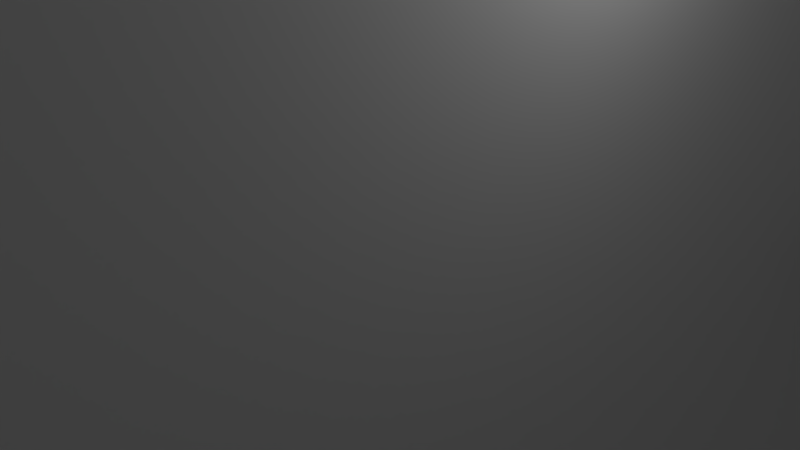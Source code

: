 # Source: belt_adaptera.blend  (saved by Blender 2.79.0; exported with 4.5.12 LTS)
import bpy
from mathutils import Matrix  # noqa: F401  (used for matrix-valued properties, if any)

bpy.ops.wm.read_factory_settings(use_empty=True)
scene = bpy.context.scene
scene.name = 'Scene'

# ---- collections
col_collection_1 = bpy.data.collections.new('Collection 1'); scene.collection.children.link(col_collection_1)

# ---- materials (node trees are filled in below, after node groups)
mat_material = bpy.data.materials.new('Material')
mat_material.alpha_threshold = 0.0
mat_material.use_transparent_shadow = False
mat_material.roughness = 0.5
mat_material.line_color = (0.0, 0.0, 0.0, 1.0)

# ---- material node trees

# ---- world
world_world = bpy.data.worlds.new('World'); scene.world = world_world
world_world.color = (0.05088, 0.05088, 0.05088)
world_world.use_sun_shadow = False
world_world.sun_shadow_jitter_overblur = 0.0
world_world.cycles.sampling_method = 'MANUAL'

# ---- cameras
cam_camera = bpy.data.cameras.new('Camera')
cam_camera.clip_end = 100.0
cam_camera.lens = 35.0
cam_camera.sensor_width = 32.0
cam_camera.sensor_height = 18.0
cam_camera.ortho_scale = 7.314
cam_camera.dof.focus_distance = 0.0
cam_camera.dof.aperture_fstop = 128.0

# ---- lights
light_lamp = bpy.data.lights.new('Lamp', 'POINT')
light_lamp.transmission_factor = 0.0
light_lamp.cutoff_distance = 30.0
light_lamp.energy = 100.0
light_lamp.shadow_buffer_clip_start = 1.001
light_lamp.shadow_soft_size = 0.1
light_lamp.shadow_maximum_resolution = 0.006
light_lamp.use_absolute_resolution = True

# ---- meshes
me_cylinder_011 = bpy.data.meshes.new('Cylinder.011')
me_cylinder_011.from_pydata([(0.0, 2.0, -10.0), (0.0, 2.0, 10.0), (0.2322, 1.986, -10.0), (0.2322, 1.986, 10.0), (0.4612, 1.946, -10.0), (0.4612, 1.946, 10.0), (0.684, 1.879, -10.0), (0.684, 1.879, 10.0), (0.8976, 1.787, -10.0), (0.8976, 1.787, 10.0), (1.099, 1.671, -10.0), (1.099, 1.671, 10.0), (1.286, 1.532, -10.0), (1.286, 1.532, 10.0), (1.455, 1.372, -10.0), (1.455, 1.372, 10.0), (1.604, 1.194, -10.0), (1.604, 1.194, 10.0), (1.732, 1.0, -10.0), (1.732, 1.0, 10.0), (1.836, 0.7922, -10.0), (1.836, 0.7922, 10.0), (1.916, 0.5736, -10.0), (1.916, 0.5736, 10.0), (1.97, 0.3473, -10.0), (1.97, 0.3473, 10.0), (1.997, 0.1163, -10.0), (1.997, 0.1163, 10.0), (1.997, -0.1163, -10.0), (1.997, -0.1163, 10.0), (1.97, -0.3473, -10.0), (1.97, -0.3473, 10.0), (1.916, -0.5736, -10.0), (1.916, -0.5736, 10.0), (1.836, -0.7922, -10.0), (1.836, -0.7922, 10.0), (1.732, -1.0, -10.0), (1.732, -1.0, 10.0), (1.604, -1.194, -10.0), (1.604, -1.194, 10.0), (1.455, -1.372, -10.0), (1.455, -1.372, 10.0), (1.286, -1.532, -10.0), (1.286, -1.532, 10.0), (1.099, -1.671, -10.0), (1.099, -1.671, 10.0), (0.8976, -1.787, -10.0), (0.8976, -1.787, 10.0), (0.684, -1.879, -10.0), (0.684, -1.879, 10.0), (0.4612, -1.946, -10.0), (0.4612, -1.946, 10.0), (0.2322, -1.986, -10.0), (0.2322, -1.986, 10.0), (1.733e-06, -2.0, -10.0), (1.733e-06, -2.0, 10.0), (-0.2322, -1.986, -10.0), (-0.2322, -1.986, 10.0), (-0.4612, -1.946, -10.0), (-0.4612, -1.946, 10.0), (-0.684, -1.879, -10.0), (-0.684, -1.879, 10.0), (-0.8976, -1.787, -10.0), (-0.8976, -1.787, 10.0), (-1.099, -1.671, -10.0), (-1.099, -1.671, 10.0), (-1.286, -1.532, -10.0), (-1.286, -1.532, 10.0), (-1.455, -1.372, -10.0), (-1.455, -1.372, 10.0), (-1.604, -1.194, -10.0), (-1.604, -1.194, 10.0), (-1.732, -1.0, -10.0), (-1.732, -1.0, 10.0), (-1.836, -0.7922, -10.0), (-1.836, -0.7922, 10.0), (-1.916, -0.5736, -10.0), (-1.916, -0.5736, 10.0), (-1.97, -0.3473, -10.0), (-1.97, -0.3473, 10.0), (-1.997, -0.1163, -10.0), (-1.997, -0.1163, 10.0), (-1.997, 0.1163, -10.0), (-1.997, 0.1163, 10.0), (-1.97, 0.3473, -10.0), (-1.97, 0.3473, 10.0), (-1.916, 0.5736, -10.0), (-1.916, 0.5736, 10.0), (-1.836, 0.7922, -10.0), (-1.836, 0.7922, 10.0), (-1.732, 1.0, -10.0), (-1.732, 1.0, 10.0), (-1.604, 1.194, -10.0), (-1.604, 1.194, 10.0), (-1.455, 1.372, -10.0), (-1.455, 1.372, 10.0), (-1.286, 1.532, -10.0), (-1.286, 1.532, 10.0), (-1.099, 1.671, -10.0), (-1.099, 1.671, 10.0), (-0.8976, 1.787, -10.0), (-0.8976, 1.787, 10.0), (-0.684, 1.879, -10.0), (-0.684, 1.879, 10.0), (-0.4612, 1.946, -10.0), (-0.4612, 1.946, 10.0), (-0.2322, 1.986, -10.0), (-0.2322, 1.986, 10.0)], [], [(0, 1, 3, 2), (2, 3, 5, 4), (4, 5, 7, 6), (6, 7, 9, 8), (8, 9, 11, 10), (10, 11, 13, 12), (12, 13, 15, 14), (14, 15, 17, 16), (16, 17, 19, 18), (18, 19, 21, 20), (20, 21, 23, 22), (22, 23, 25, 24), (24, 25, 27, 26), (26, 27, 29, 28), (28, 29, 31, 30), (30, 31, 33, 32), (32, 33, 35, 34), (34, 35, 37, 36), (36, 37, 39, 38), (38, 39, 41, 40), (40, 41, 43, 42), (42, 43, 45, 44), (44, 45, 47, 46), (46, 47, 49, 48), (48, 49, 51, 50), (50, 51, 53, 52), (52, 53, 55, 54), (54, 55, 57, 56), (56, 57, 59, 58), (58, 59, 61, 60), (60, 61, 63, 62), (62, 63, 65, 64), (64, 65, 67, 66), (66, 67, 69, 68), (68, 69, 71, 70), (70, 71, 73, 72), (72, 73, 75, 74), (74, 75, 77, 76), (76, 77, 79, 78), (78, 79, 81, 80), (80, 81, 83, 82), (82, 83, 85, 84), (84, 85, 87, 86), (86, 87, 89, 88), (88, 89, 91, 90), (90, 91, 93, 92), (92, 93, 95, 94), (94, 95, 97, 96), (96, 97, 99, 98), (98, 99, 101, 100), (100, 101, 103, 102), (102, 103, 105, 104), (3, 1, 107, 105, 103, 101, 99, 97, 95, 93, 91, 89, 87, 85, 83, 81, 79, 77, 75, 73, 71, 69, 67, 65, 63, 61, 59, 57, 55, 53, 51, 49, 47, 45, 43, 41, 39, 37, 35, 33, 31, 29, 27, 25, 23, 21, 19, 17, 15, 13, 11, 9, 7, 5), (104, 105, 107, 106), (106, 107, 1, 0), (0, 2, 4, 6, 8, 10, 12, 14, 16, 18, 20, 22, 24, 26, 28, 30, 32, 34, 36, 38, 40, 42, 44, 46, 48, 50, 52, 54, 56, 58, 60, 62, 64, 66, 68, 70, 72, 74, 76, 78, 80, 82, 84, 86, 88, 90, 92, 94, 96, 98, 100, 102, 104, 106)])
me_cylinder_011.use_remesh_preserve_volume = False
me_cylinder_011.use_remesh_preserve_attributes = False
me_cylinder_011.use_mirror_vertex_groups = False
me_cylinder_011.update()
me_cylinder_010 = bpy.data.meshes.new('Cylinder.010')
me_cylinder_010.from_pydata([(0.0, 2.0, -10.0), (0.0, 2.0, 10.0), (0.2322, 1.986, -10.0), (0.2322, 1.986, 10.0), (0.4612, 1.946, -10.0), (0.4612, 1.946, 10.0), (0.684, 1.879, -10.0), (0.684, 1.879, 10.0), (0.8976, 1.787, -10.0), (0.8976, 1.787, 10.0), (1.099, 1.671, -10.0), (1.099, 1.671, 10.0), (1.286, 1.532, -10.0), (1.286, 1.532, 10.0), (1.455, 1.372, -10.0), (1.455, 1.372, 10.0), (1.604, 1.194, -10.0), (1.604, 1.194, 10.0), (1.732, 1.0, -10.0), (1.732, 1.0, 10.0), (1.836, 0.7922, -10.0), (1.836, 0.7922, 10.0), (1.916, 0.5736, -10.0), (1.916, 0.5736, 10.0), (1.97, 0.3473, -10.0), (1.97, 0.3473, 10.0), (1.997, 0.1163, -10.0), (1.997, 0.1163, 10.0), (1.997, -0.1163, -10.0), (1.997, -0.1163, 10.0), (1.97, -0.3473, -10.0), (1.97, -0.3473, 10.0), (1.916, -0.5736, -10.0), (1.916, -0.5736, 10.0), (1.836, -0.7922, -10.0), (1.836, -0.7922, 10.0), (1.732, -1.0, -10.0), (1.732, -1.0, 10.0), (1.604, -1.194, -10.0), (1.604, -1.194, 10.0), (1.455, -1.372, -10.0), (1.455, -1.372, 10.0), (1.286, -1.532, -10.0), (1.286, -1.532, 10.0), (1.099, -1.671, -10.0), (1.099, -1.671, 10.0), (0.8976, -1.787, -10.0), (0.8976, -1.787, 10.0), (0.684, -1.879, -10.0), (0.684, -1.879, 10.0), (0.4612, -1.946, -10.0), (0.4612, -1.946, 10.0), (0.2322, -1.986, -10.0), (0.2322, -1.986, 10.0), (1.733e-06, -2.0, -10.0), (1.733e-06, -2.0, 10.0), (-0.2322, -1.986, -10.0), (-0.2322, -1.986, 10.0), (-0.4612, -1.946, -10.0), (-0.4612, -1.946, 10.0), (-0.684, -1.879, -10.0), (-0.684, -1.879, 10.0), (-0.8976, -1.787, -10.0), (-0.8976, -1.787, 10.0), (-1.099, -1.671, -10.0), (-1.099, -1.671, 10.0), (-1.286, -1.532, -10.0), (-1.286, -1.532, 10.0), (-1.455, -1.372, -10.0), (-1.455, -1.372, 10.0), (-1.604, -1.194, -10.0), (-1.604, -1.194, 10.0), (-1.732, -1.0, -10.0), (-1.732, -1.0, 10.0), (-1.836, -0.7922, -10.0), (-1.836, -0.7922, 10.0), (-1.916, -0.5736, -10.0), (-1.916, -0.5736, 10.0), (-1.97, -0.3473, -10.0), (-1.97, -0.3473, 10.0), (-1.997, -0.1163, -10.0), (-1.997, -0.1163, 10.0), (-1.997, 0.1163, -10.0), (-1.997, 0.1163, 10.0), (-1.97, 0.3473, -10.0), (-1.97, 0.3473, 10.0), (-1.916, 0.5736, -10.0), (-1.916, 0.5736, 10.0), (-1.836, 0.7922, -10.0), (-1.836, 0.7922, 10.0), (-1.732, 1.0, -10.0), (-1.732, 1.0, 10.0), (-1.604, 1.194, -10.0), (-1.604, 1.194, 10.0), (-1.455, 1.372, -10.0), (-1.455, 1.372, 10.0), (-1.286, 1.532, -10.0), (-1.286, 1.532, 10.0), (-1.099, 1.671, -10.0), (-1.099, 1.671, 10.0), (-0.8976, 1.787, -10.0), (-0.8976, 1.787, 10.0), (-0.684, 1.879, -10.0), (-0.684, 1.879, 10.0), (-0.4612, 1.946, -10.0), (-0.4612, 1.946, 10.0), (-0.2322, 1.986, -10.0), (-0.2322, 1.986, 10.0)], [], [(0, 1, 3, 2), (2, 3, 5, 4), (4, 5, 7, 6), (6, 7, 9, 8), (8, 9, 11, 10), (10, 11, 13, 12), (12, 13, 15, 14), (14, 15, 17, 16), (16, 17, 19, 18), (18, 19, 21, 20), (20, 21, 23, 22), (22, 23, 25, 24), (24, 25, 27, 26), (26, 27, 29, 28), (28, 29, 31, 30), (30, 31, 33, 32), (32, 33, 35, 34), (34, 35, 37, 36), (36, 37, 39, 38), (38, 39, 41, 40), (40, 41, 43, 42), (42, 43, 45, 44), (44, 45, 47, 46), (46, 47, 49, 48), (48, 49, 51, 50), (50, 51, 53, 52), (52, 53, 55, 54), (54, 55, 57, 56), (56, 57, 59, 58), (58, 59, 61, 60), (60, 61, 63, 62), (62, 63, 65, 64), (64, 65, 67, 66), (66, 67, 69, 68), (68, 69, 71, 70), (70, 71, 73, 72), (72, 73, 75, 74), (74, 75, 77, 76), (76, 77, 79, 78), (78, 79, 81, 80), (80, 81, 83, 82), (82, 83, 85, 84), (84, 85, 87, 86), (86, 87, 89, 88), (88, 89, 91, 90), (90, 91, 93, 92), (92, 93, 95, 94), (94, 95, 97, 96), (96, 97, 99, 98), (98, 99, 101, 100), (100, 101, 103, 102), (102, 103, 105, 104), (3, 1, 107, 105, 103, 101, 99, 97, 95, 93, 91, 89, 87, 85, 83, 81, 79, 77, 75, 73, 71, 69, 67, 65, 63, 61, 59, 57, 55, 53, 51, 49, 47, 45, 43, 41, 39, 37, 35, 33, 31, 29, 27, 25, 23, 21, 19, 17, 15, 13, 11, 9, 7, 5), (104, 105, 107, 106), (106, 107, 1, 0), (0, 2, 4, 6, 8, 10, 12, 14, 16, 18, 20, 22, 24, 26, 28, 30, 32, 34, 36, 38, 40, 42, 44, 46, 48, 50, 52, 54, 56, 58, 60, 62, 64, 66, 68, 70, 72, 74, 76, 78, 80, 82, 84, 86, 88, 90, 92, 94, 96, 98, 100, 102, 104, 106)])
me_cylinder_010.use_remesh_preserve_volume = False
me_cylinder_010.use_remesh_preserve_attributes = False
me_cylinder_010.use_mirror_vertex_groups = False
me_cylinder_010.update()
me_cylinder_004 = bpy.data.meshes.new('Cylinder.004')
me_cylinder_004.from_pydata([(0.0, 2.0, -10.0), (0.0, 2.0, 10.0), (0.2322, 1.986, -10.0), (0.2322, 1.986, 10.0), (0.4612, 1.946, -10.0), (0.4612, 1.946, 10.0), (0.684, 1.879, -10.0), (0.684, 1.879, 10.0), (0.8976, 1.787, -10.0), (0.8976, 1.787, 10.0), (1.099, 1.671, -10.0), (1.099, 1.671, 10.0), (1.286, 1.532, -10.0), (1.286, 1.532, 10.0), (1.455, 1.372, -10.0), (1.455, 1.372, 10.0), (1.604, 1.194, -10.0), (1.604, 1.194, 10.0), (1.732, 1.0, -10.0), (1.732, 1.0, 10.0), (1.836, 0.7922, -10.0), (1.836, 0.7922, 10.0), (1.916, 0.5736, -10.0), (1.916, 0.5736, 10.0), (1.97, 0.3473, -10.0), (1.97, 0.3473, 10.0), (1.997, 0.1163, -10.0), (1.997, 0.1163, 10.0), (1.997, -0.1163, -10.0), (1.997, -0.1163, 10.0), (1.97, -0.3473, -10.0), (1.97, -0.3473, 10.0), (1.916, -0.5736, -10.0), (1.916, -0.5736, 10.0), (1.836, -0.7922, -10.0), (1.836, -0.7922, 10.0), (1.732, -1.0, -10.0), (1.732, -1.0, 10.0), (1.604, -1.194, -10.0), (1.604, -1.194, 10.0), (1.455, -1.372, -10.0), (1.455, -1.372, 10.0), (1.286, -1.532, -10.0), (1.286, -1.532, 10.0), (1.099, -1.671, -10.0), (1.099, -1.671, 10.0), (0.8976, -1.787, -10.0), (0.8976, -1.787, 10.0), (0.684, -1.879, -10.0), (0.684, -1.879, 10.0), (0.4612, -1.946, -10.0), (0.4612, -1.946, 10.0), (0.2322, -1.986, -10.0), (0.2322, -1.986, 10.0), (1.733e-06, -2.0, -10.0), (1.733e-06, -2.0, 10.0), (-0.2322, -1.986, -10.0), (-0.2322, -1.986, 10.0), (-0.4612, -1.946, -10.0), (-0.4612, -1.946, 10.0), (-0.684, -1.879, -10.0), (-0.684, -1.879, 10.0), (-0.8976, -1.787, -10.0), (-0.8976, -1.787, 10.0), (-1.099, -1.671, -10.0), (-1.099, -1.671, 10.0), (-1.286, -1.532, -10.0), (-1.286, -1.532, 10.0), (-1.455, -1.372, -10.0), (-1.455, -1.372, 10.0), (-1.604, -1.194, -10.0), (-1.604, -1.194, 10.0), (-1.732, -1.0, -10.0), (-1.732, -1.0, 10.0), (-1.836, -0.7922, -10.0), (-1.836, -0.7922, 10.0), (-1.916, -0.5736, -10.0), (-1.916, -0.5736, 10.0), (-1.97, -0.3473, -10.0), (-1.97, -0.3473, 10.0), (-1.997, -0.1163, -10.0), (-1.997, -0.1163, 10.0), (-1.997, 0.1163, -10.0), (-1.997, 0.1163, 10.0), (-1.97, 0.3473, -10.0), (-1.97, 0.3473, 10.0), (-1.916, 0.5736, -10.0), (-1.916, 0.5736, 10.0), (-1.836, 0.7922, -10.0), (-1.836, 0.7922, 10.0), (-1.732, 1.0, -10.0), (-1.732, 1.0, 10.0), (-1.604, 1.194, -10.0), (-1.604, 1.194, 10.0), (-1.455, 1.372, -10.0), (-1.455, 1.372, 10.0), (-1.286, 1.532, -10.0), (-1.286, 1.532, 10.0), (-1.099, 1.671, -10.0), (-1.099, 1.671, 10.0), (-0.8976, 1.787, -10.0), (-0.8976, 1.787, 10.0), (-0.684, 1.879, -10.0), (-0.684, 1.879, 10.0), (-0.4612, 1.946, -10.0), (-0.4612, 1.946, 10.0), (-0.2322, 1.986, -10.0), (-0.2322, 1.986, 10.0)], [], [(0, 1, 3, 2), (2, 3, 5, 4), (4, 5, 7, 6), (6, 7, 9, 8), (8, 9, 11, 10), (10, 11, 13, 12), (12, 13, 15, 14), (14, 15, 17, 16), (16, 17, 19, 18), (18, 19, 21, 20), (20, 21, 23, 22), (22, 23, 25, 24), (24, 25, 27, 26), (26, 27, 29, 28), (28, 29, 31, 30), (30, 31, 33, 32), (32, 33, 35, 34), (34, 35, 37, 36), (36, 37, 39, 38), (38, 39, 41, 40), (40, 41, 43, 42), (42, 43, 45, 44), (44, 45, 47, 46), (46, 47, 49, 48), (48, 49, 51, 50), (50, 51, 53, 52), (52, 53, 55, 54), (54, 55, 57, 56), (56, 57, 59, 58), (58, 59, 61, 60), (60, 61, 63, 62), (62, 63, 65, 64), (64, 65, 67, 66), (66, 67, 69, 68), (68, 69, 71, 70), (70, 71, 73, 72), (72, 73, 75, 74), (74, 75, 77, 76), (76, 77, 79, 78), (78, 79, 81, 80), (80, 81, 83, 82), (82, 83, 85, 84), (84, 85, 87, 86), (86, 87, 89, 88), (88, 89, 91, 90), (90, 91, 93, 92), (92, 93, 95, 94), (94, 95, 97, 96), (96, 97, 99, 98), (98, 99, 101, 100), (100, 101, 103, 102), (102, 103, 105, 104), (3, 1, 107, 105, 103, 101, 99, 97, 95, 93, 91, 89, 87, 85, 83, 81, 79, 77, 75, 73, 71, 69, 67, 65, 63, 61, 59, 57, 55, 53, 51, 49, 47, 45, 43, 41, 39, 37, 35, 33, 31, 29, 27, 25, 23, 21, 19, 17, 15, 13, 11, 9, 7, 5), (104, 105, 107, 106), (106, 107, 1, 0), (0, 2, 4, 6, 8, 10, 12, 14, 16, 18, 20, 22, 24, 26, 28, 30, 32, 34, 36, 38, 40, 42, 44, 46, 48, 50, 52, 54, 56, 58, 60, 62, 64, 66, 68, 70, 72, 74, 76, 78, 80, 82, 84, 86, 88, 90, 92, 94, 96, 98, 100, 102, 104, 106)])
me_cylinder_004.use_remesh_preserve_volume = False
me_cylinder_004.use_remesh_preserve_attributes = False
me_cylinder_004.use_mirror_vertex_groups = False
me_cylinder_004.update()
me_cylinder_003 = bpy.data.meshes.new('Cylinder.003')
me_cylinder_003.from_pydata([(0.0, 2.0, -10.0), (0.0, 2.0, 10.0), (0.2322, 1.986, -10.0), (0.2322, 1.986, 10.0), (0.4612, 1.946, -10.0), (0.4612, 1.946, 10.0), (0.684, 1.879, -10.0), (0.684, 1.879, 10.0), (0.8976, 1.787, -10.0), (0.8976, 1.787, 10.0), (1.099, 1.671, -10.0), (1.099, 1.671, 10.0), (1.286, 1.532, -10.0), (1.286, 1.532, 10.0), (1.455, 1.372, -10.0), (1.455, 1.372, 10.0), (1.604, 1.194, -10.0), (1.604, 1.194, 10.0), (1.732, 1.0, -10.0), (1.732, 1.0, 10.0), (1.836, 0.7922, -10.0), (1.836, 0.7922, 10.0), (1.916, 0.5736, -10.0), (1.916, 0.5736, 10.0), (1.97, 0.3473, -10.0), (1.97, 0.3473, 10.0), (1.997, 0.1163, -10.0), (1.997, 0.1163, 10.0), (1.997, -0.1163, -10.0), (1.997, -0.1163, 10.0), (1.97, -0.3473, -10.0), (1.97, -0.3473, 10.0), (1.916, -0.5736, -10.0), (1.916, -0.5736, 10.0), (1.836, -0.7922, -10.0), (1.836, -0.7922, 10.0), (1.732, -1.0, -10.0), (1.732, -1.0, 10.0), (1.604, -1.194, -10.0), (1.604, -1.194, 10.0), (1.455, -1.372, -10.0), (1.455, -1.372, 10.0), (1.286, -1.532, -10.0), (1.286, -1.532, 10.0), (1.099, -1.671, -10.0), (1.099, -1.671, 10.0), (0.8976, -1.787, -10.0), (0.8976, -1.787, 10.0), (0.684, -1.879, -10.0), (0.684, -1.879, 10.0), (0.4612, -1.946, -10.0), (0.4612, -1.946, 10.0), (0.2322, -1.986, -10.0), (0.2322, -1.986, 10.0), (1.733e-06, -2.0, -10.0), (1.733e-06, -2.0, 10.0), (-0.2322, -1.986, -10.0), (-0.2322, -1.986, 10.0), (-0.4612, -1.946, -10.0), (-0.4612, -1.946, 10.0), (-0.684, -1.879, -10.0), (-0.684, -1.879, 10.0), (-0.8976, -1.787, -10.0), (-0.8976, -1.787, 10.0), (-1.099, -1.671, -10.0), (-1.099, -1.671, 10.0), (-1.286, -1.532, -10.0), (-1.286, -1.532, 10.0), (-1.455, -1.372, -10.0), (-1.455, -1.372, 10.0), (-1.604, -1.194, -10.0), (-1.604, -1.194, 10.0), (-1.732, -1.0, -10.0), (-1.732, -1.0, 10.0), (-1.836, -0.7922, -10.0), (-1.836, -0.7922, 10.0), (-1.916, -0.5736, -10.0), (-1.916, -0.5736, 10.0), (-1.97, -0.3473, -10.0), (-1.97, -0.3473, 10.0), (-1.997, -0.1163, -10.0), (-1.997, -0.1163, 10.0), (-1.997, 0.1163, -10.0), (-1.997, 0.1163, 10.0), (-1.97, 0.3473, -10.0), (-1.97, 0.3473, 10.0), (-1.916, 0.5736, -10.0), (-1.916, 0.5736, 10.0), (-1.836, 0.7922, -10.0), (-1.836, 0.7922, 10.0), (-1.732, 1.0, -10.0), (-1.732, 1.0, 10.0), (-1.604, 1.194, -10.0), (-1.604, 1.194, 10.0), (-1.455, 1.372, -10.0), (-1.455, 1.372, 10.0), (-1.286, 1.532, -10.0), (-1.286, 1.532, 10.0), (-1.099, 1.671, -10.0), (-1.099, 1.671, 10.0), (-0.8976, 1.787, -10.0), (-0.8976, 1.787, 10.0), (-0.684, 1.879, -10.0), (-0.684, 1.879, 10.0), (-0.4612, 1.946, -10.0), (-0.4612, 1.946, 10.0), (-0.2322, 1.986, -10.0), (-0.2322, 1.986, 10.0)], [], [(0, 1, 3, 2), (2, 3, 5, 4), (4, 5, 7, 6), (6, 7, 9, 8), (8, 9, 11, 10), (10, 11, 13, 12), (12, 13, 15, 14), (14, 15, 17, 16), (16, 17, 19, 18), (18, 19, 21, 20), (20, 21, 23, 22), (22, 23, 25, 24), (24, 25, 27, 26), (26, 27, 29, 28), (28, 29, 31, 30), (30, 31, 33, 32), (32, 33, 35, 34), (34, 35, 37, 36), (36, 37, 39, 38), (38, 39, 41, 40), (40, 41, 43, 42), (42, 43, 45, 44), (44, 45, 47, 46), (46, 47, 49, 48), (48, 49, 51, 50), (50, 51, 53, 52), (52, 53, 55, 54), (54, 55, 57, 56), (56, 57, 59, 58), (58, 59, 61, 60), (60, 61, 63, 62), (62, 63, 65, 64), (64, 65, 67, 66), (66, 67, 69, 68), (68, 69, 71, 70), (70, 71, 73, 72), (72, 73, 75, 74), (74, 75, 77, 76), (76, 77, 79, 78), (78, 79, 81, 80), (80, 81, 83, 82), (82, 83, 85, 84), (84, 85, 87, 86), (86, 87, 89, 88), (88, 89, 91, 90), (90, 91, 93, 92), (92, 93, 95, 94), (94, 95, 97, 96), (96, 97, 99, 98), (98, 99, 101, 100), (100, 101, 103, 102), (102, 103, 105, 104), (3, 1, 107, 105, 103, 101, 99, 97, 95, 93, 91, 89, 87, 85, 83, 81, 79, 77, 75, 73, 71, 69, 67, 65, 63, 61, 59, 57, 55, 53, 51, 49, 47, 45, 43, 41, 39, 37, 35, 33, 31, 29, 27, 25, 23, 21, 19, 17, 15, 13, 11, 9, 7, 5), (104, 105, 107, 106), (106, 107, 1, 0), (0, 2, 4, 6, 8, 10, 12, 14, 16, 18, 20, 22, 24, 26, 28, 30, 32, 34, 36, 38, 40, 42, 44, 46, 48, 50, 52, 54, 56, 58, 60, 62, 64, 66, 68, 70, 72, 74, 76, 78, 80, 82, 84, 86, 88, 90, 92, 94, 96, 98, 100, 102, 104, 106)])
me_cylinder_003.use_remesh_preserve_volume = False
me_cylinder_003.use_remesh_preserve_attributes = False
me_cylinder_003.use_mirror_vertex_groups = False
me_cylinder_003.update()
me_cylinder_002 = bpy.data.meshes.new('Cylinder.002')
me_cylinder_002.from_pydata([(0.0, 2.0, -10.0), (0.0, 2.0, 10.0), (0.2322, 1.986, -10.0), (0.2322, 1.986, 10.0), (0.4612, 1.946, -10.0), (0.4612, 1.946, 10.0), (0.684, 1.879, -10.0), (0.684, 1.879, 10.0), (0.8976, 1.787, -10.0), (0.8976, 1.787, 10.0), (1.099, 1.671, -10.0), (1.099, 1.671, 10.0), (1.286, 1.532, -10.0), (1.286, 1.532, 10.0), (1.455, 1.372, -10.0), (1.455, 1.372, 10.0), (1.604, 1.194, -10.0), (1.604, 1.194, 10.0), (1.732, 1.0, -10.0), (1.732, 1.0, 10.0), (1.836, 0.7922, -10.0), (1.836, 0.7922, 10.0), (1.916, 0.5736, -10.0), (1.916, 0.5736, 10.0), (1.97, 0.3473, -10.0), (1.97, 0.3473, 10.0), (1.997, 0.1163, -10.0), (1.997, 0.1163, 10.0), (1.997, -0.1163, -10.0), (1.997, -0.1163, 10.0), (1.97, -0.3473, -10.0), (1.97, -0.3473, 10.0), (1.916, -0.5736, -10.0), (1.916, -0.5736, 10.0), (1.836, -0.7922, -10.0), (1.836, -0.7922, 10.0), (1.732, -1.0, -10.0), (1.732, -1.0, 10.0), (1.604, -1.194, -10.0), (1.604, -1.194, 10.0), (1.455, -1.372, -10.0), (1.455, -1.372, 10.0), (1.286, -1.532, -10.0), (1.286, -1.532, 10.0), (1.099, -1.671, -10.0), (1.099, -1.671, 10.0), (0.8976, -1.787, -10.0), (0.8976, -1.787, 10.0), (0.684, -1.879, -10.0), (0.684, -1.879, 10.0), (0.4612, -1.946, -10.0), (0.4612, -1.946, 10.0), (0.2322, -1.986, -10.0), (0.2322, -1.986, 10.0), (1.733e-06, -2.0, -10.0), (1.733e-06, -2.0, 10.0), (-0.2322, -1.986, -10.0), (-0.2322, -1.986, 10.0), (-0.4612, -1.946, -10.0), (-0.4612, -1.946, 10.0), (-0.684, -1.879, -10.0), (-0.684, -1.879, 10.0), (-0.8976, -1.787, -10.0), (-0.8976, -1.787, 10.0), (-1.099, -1.671, -10.0), (-1.099, -1.671, 10.0), (-1.286, -1.532, -10.0), (-1.286, -1.532, 10.0), (-1.455, -1.372, -10.0), (-1.455, -1.372, 10.0), (-1.604, -1.194, -10.0), (-1.604, -1.194, 10.0), (-1.732, -1.0, -10.0), (-1.732, -1.0, 10.0), (-1.836, -0.7922, -10.0), (-1.836, -0.7922, 10.0), (-1.916, -0.5736, -10.0), (-1.916, -0.5736, 10.0), (-1.97, -0.3473, -10.0), (-1.97, -0.3473, 10.0), (-1.997, -0.1163, -10.0), (-1.997, -0.1163, 10.0), (-1.997, 0.1163, -10.0), (-1.997, 0.1163, 10.0), (-1.97, 0.3473, -10.0), (-1.97, 0.3473, 10.0), (-1.916, 0.5736, -10.0), (-1.916, 0.5736, 10.0), (-1.836, 0.7922, -10.0), (-1.836, 0.7922, 10.0), (-1.732, 1.0, -10.0), (-1.732, 1.0, 10.0), (-1.604, 1.194, -10.0), (-1.604, 1.194, 10.0), (-1.455, 1.372, -10.0), (-1.455, 1.372, 10.0), (-1.286, 1.532, -10.0), (-1.286, 1.532, 10.0), (-1.099, 1.671, -10.0), (-1.099, 1.671, 10.0), (-0.8976, 1.787, -10.0), (-0.8976, 1.787, 10.0), (-0.684, 1.879, -10.0), (-0.684, 1.879, 10.0), (-0.4612, 1.946, -10.0), (-0.4612, 1.946, 10.0), (-0.2322, 1.986, -10.0), (-0.2322, 1.986, 10.0)], [], [(0, 1, 3, 2), (2, 3, 5, 4), (4, 5, 7, 6), (6, 7, 9, 8), (8, 9, 11, 10), (10, 11, 13, 12), (12, 13, 15, 14), (14, 15, 17, 16), (16, 17, 19, 18), (18, 19, 21, 20), (20, 21, 23, 22), (22, 23, 25, 24), (24, 25, 27, 26), (26, 27, 29, 28), (28, 29, 31, 30), (30, 31, 33, 32), (32, 33, 35, 34), (34, 35, 37, 36), (36, 37, 39, 38), (38, 39, 41, 40), (40, 41, 43, 42), (42, 43, 45, 44), (44, 45, 47, 46), (46, 47, 49, 48), (48, 49, 51, 50), (50, 51, 53, 52), (52, 53, 55, 54), (54, 55, 57, 56), (56, 57, 59, 58), (58, 59, 61, 60), (60, 61, 63, 62), (62, 63, 65, 64), (64, 65, 67, 66), (66, 67, 69, 68), (68, 69, 71, 70), (70, 71, 73, 72), (72, 73, 75, 74), (74, 75, 77, 76), (76, 77, 79, 78), (78, 79, 81, 80), (80, 81, 83, 82), (82, 83, 85, 84), (84, 85, 87, 86), (86, 87, 89, 88), (88, 89, 91, 90), (90, 91, 93, 92), (92, 93, 95, 94), (94, 95, 97, 96), (96, 97, 99, 98), (98, 99, 101, 100), (100, 101, 103, 102), (102, 103, 105, 104), (3, 1, 107, 105, 103, 101, 99, 97, 95, 93, 91, 89, 87, 85, 83, 81, 79, 77, 75, 73, 71, 69, 67, 65, 63, 61, 59, 57, 55, 53, 51, 49, 47, 45, 43, 41, 39, 37, 35, 33, 31, 29, 27, 25, 23, 21, 19, 17, 15, 13, 11, 9, 7, 5), (104, 105, 107, 106), (106, 107, 1, 0), (0, 2, 4, 6, 8, 10, 12, 14, 16, 18, 20, 22, 24, 26, 28, 30, 32, 34, 36, 38, 40, 42, 44, 46, 48, 50, 52, 54, 56, 58, 60, 62, 64, 66, 68, 70, 72, 74, 76, 78, 80, 82, 84, 86, 88, 90, 92, 94, 96, 98, 100, 102, 104, 106)])
me_cylinder_002.use_remesh_preserve_volume = False
me_cylinder_002.use_remesh_preserve_attributes = False
me_cylinder_002.use_mirror_vertex_groups = False
me_cylinder_002.update()
me_cylinder_001 = bpy.data.meshes.new('Cylinder.001')
me_cylinder_001.from_pydata([(0.0, 2.0, -10.0), (0.0, 2.0, 10.0), (0.2322, 1.986, -10.0), (0.2322, 1.986, 10.0), (0.4612, 1.946, -10.0), (0.4612, 1.946, 10.0), (0.684, 1.879, -10.0), (0.684, 1.879, 10.0), (0.8976, 1.787, -10.0), (0.8976, 1.787, 10.0), (1.099, 1.671, -10.0), (1.099, 1.671, 10.0), (1.286, 1.532, -10.0), (1.286, 1.532, 10.0), (1.455, 1.372, -10.0), (1.455, 1.372, 10.0), (1.604, 1.194, -10.0), (1.604, 1.194, 10.0), (1.732, 1.0, -10.0), (1.732, 1.0, 10.0), (1.836, 0.7922, -10.0), (1.836, 0.7922, 10.0), (1.916, 0.5736, -10.0), (1.916, 0.5736, 10.0), (1.97, 0.3473, -10.0), (1.97, 0.3473, 10.0), (1.997, 0.1163, -10.0), (1.997, 0.1163, 10.0), (1.997, -0.1163, -10.0), (1.997, -0.1163, 10.0), (1.97, -0.3473, -10.0), (1.97, -0.3473, 10.0), (1.916, -0.5736, -10.0), (1.916, -0.5736, 10.0), (1.836, -0.7922, -10.0), (1.836, -0.7922, 10.0), (1.732, -1.0, -10.0), (1.732, -1.0, 10.0), (1.604, -1.194, -10.0), (1.604, -1.194, 10.0), (1.455, -1.372, -10.0), (1.455, -1.372, 10.0), (1.286, -1.532, -10.0), (1.286, -1.532, 10.0), (1.099, -1.671, -10.0), (1.099, -1.671, 10.0), (0.8976, -1.787, -10.0), (0.8976, -1.787, 10.0), (0.684, -1.879, -10.0), (0.684, -1.879, 10.0), (0.4612, -1.946, -10.0), (0.4612, -1.946, 10.0), (0.2322, -1.986, -10.0), (0.2322, -1.986, 10.0), (1.733e-06, -2.0, -10.0), (1.733e-06, -2.0, 10.0), (-0.2322, -1.986, -10.0), (-0.2322, -1.986, 10.0), (-0.4612, -1.946, -10.0), (-0.4612, -1.946, 10.0), (-0.684, -1.879, -10.0), (-0.684, -1.879, 10.0), (-0.8976, -1.787, -10.0), (-0.8976, -1.787, 10.0), (-1.099, -1.671, -10.0), (-1.099, -1.671, 10.0), (-1.286, -1.532, -10.0), (-1.286, -1.532, 10.0), (-1.455, -1.372, -10.0), (-1.455, -1.372, 10.0), (-1.604, -1.194, -10.0), (-1.604, -1.194, 10.0), (-1.732, -1.0, -10.0), (-1.732, -1.0, 10.0), (-1.836, -0.7922, -10.0), (-1.836, -0.7922, 10.0), (-1.916, -0.5736, -10.0), (-1.916, -0.5736, 10.0), (-1.97, -0.3473, -10.0), (-1.97, -0.3473, 10.0), (-1.997, -0.1163, -10.0), (-1.997, -0.1163, 10.0), (-1.997, 0.1163, -10.0), (-1.997, 0.1163, 10.0), (-1.97, 0.3473, -10.0), (-1.97, 0.3473, 10.0), (-1.916, 0.5736, -10.0), (-1.916, 0.5736, 10.0), (-1.836, 0.7922, -10.0), (-1.836, 0.7922, 10.0), (-1.732, 1.0, -10.0), (-1.732, 1.0, 10.0), (-1.604, 1.194, -10.0), (-1.604, 1.194, 10.0), (-1.455, 1.372, -10.0), (-1.455, 1.372, 10.0), (-1.286, 1.532, -10.0), (-1.286, 1.532, 10.0), (-1.099, 1.671, -10.0), (-1.099, 1.671, 10.0), (-0.8976, 1.787, -10.0), (-0.8976, 1.787, 10.0), (-0.684, 1.879, -10.0), (-0.684, 1.879, 10.0), (-0.4612, 1.946, -10.0), (-0.4612, 1.946, 10.0), (-0.2322, 1.986, -10.0), (-0.2322, 1.986, 10.0)], [], [(0, 1, 3, 2), (2, 3, 5, 4), (4, 5, 7, 6), (6, 7, 9, 8), (8, 9, 11, 10), (10, 11, 13, 12), (12, 13, 15, 14), (14, 15, 17, 16), (16, 17, 19, 18), (18, 19, 21, 20), (20, 21, 23, 22), (22, 23, 25, 24), (24, 25, 27, 26), (26, 27, 29, 28), (28, 29, 31, 30), (30, 31, 33, 32), (32, 33, 35, 34), (34, 35, 37, 36), (36, 37, 39, 38), (38, 39, 41, 40), (40, 41, 43, 42), (42, 43, 45, 44), (44, 45, 47, 46), (46, 47, 49, 48), (48, 49, 51, 50), (50, 51, 53, 52), (52, 53, 55, 54), (54, 55, 57, 56), (56, 57, 59, 58), (58, 59, 61, 60), (60, 61, 63, 62), (62, 63, 65, 64), (64, 65, 67, 66), (66, 67, 69, 68), (68, 69, 71, 70), (70, 71, 73, 72), (72, 73, 75, 74), (74, 75, 77, 76), (76, 77, 79, 78), (78, 79, 81, 80), (80, 81, 83, 82), (82, 83, 85, 84), (84, 85, 87, 86), (86, 87, 89, 88), (88, 89, 91, 90), (90, 91, 93, 92), (92, 93, 95, 94), (94, 95, 97, 96), (96, 97, 99, 98), (98, 99, 101, 100), (100, 101, 103, 102), (102, 103, 105, 104), (3, 1, 107, 105, 103, 101, 99, 97, 95, 93, 91, 89, 87, 85, 83, 81, 79, 77, 75, 73, 71, 69, 67, 65, 63, 61, 59, 57, 55, 53, 51, 49, 47, 45, 43, 41, 39, 37, 35, 33, 31, 29, 27, 25, 23, 21, 19, 17, 15, 13, 11, 9, 7, 5), (104, 105, 107, 106), (106, 107, 1, 0), (0, 2, 4, 6, 8, 10, 12, 14, 16, 18, 20, 22, 24, 26, 28, 30, 32, 34, 36, 38, 40, 42, 44, 46, 48, 50, 52, 54, 56, 58, 60, 62, 64, 66, 68, 70, 72, 74, 76, 78, 80, 82, 84, 86, 88, 90, 92, 94, 96, 98, 100, 102, 104, 106)])
me_cylinder_001.use_remesh_preserve_volume = False
me_cylinder_001.use_remesh_preserve_attributes = False
me_cylinder_001.use_mirror_vertex_groups = False
me_cylinder_001.update()
me_cube = bpy.data.meshes.new('Cube')
me_cube.from_pydata([(1.0, 1.0, -1.0), (1.0, -1.0, -1.0), (-1.0, -1.0, -1.0), (-1.0, 1.0, -1.0), (1.0, 1.0, 1.0), (1.0, -1.0, 1.0), (-1.0, -1.0, 1.0), (-1.0, 1.0, 1.0)], [], [(0, 1, 2, 3), (4, 7, 6, 5), (0, 4, 5, 1), (1, 5, 6, 2), (2, 6, 7, 3), (4, 0, 3, 7)])
me_cube.materials.append(mat_material)
me_cube.use_remesh_preserve_volume = False
me_cube.use_remesh_preserve_attributes = False
me_cube.use_mirror_vertex_groups = False
me_cube.update()

# ---- objects
ob_cylinder_010 = bpy.data.objects.new('Cylinder.010', me_cylinder_011)
ob_cylinder_009 = bpy.data.objects.new('Cylinder.009', me_cylinder_010)
ob_cylinder_003 = bpy.data.objects.new('Cylinder.003', me_cylinder_004)
ob_cylinder_002 = bpy.data.objects.new('Cylinder.002', me_cylinder_003)
ob_cylinder_001 = bpy.data.objects.new('Cylinder.001', me_cylinder_002)
ob_cylinder = bpy.data.objects.new('Cylinder', me_cylinder_001)
ob_cube = bpy.data.objects.new('Cube', me_cube)
ob_lamp = bpy.data.objects.new('Lamp', light_lamp)
ob_camera = bpy.data.objects.new('Camera', cam_camera)

# ---- transforms, parenting, visibility, modifiers, constraints
ob_cylinder_010.location = (4.785, -10.0, -12.82)
ob_cylinder_010.rotation_euler = (0.0, 1.571, 0.0)
ob_cylinder_010.lock_location = (True, True, False)
ob_cylinder_010.lock_rotation = (True, True, True)
ob_cylinder_010.lineart.crease_threshold = 0.0
ob_cylinder_009.location = (4.785, 10.0, -12.82)
ob_cylinder_009.rotation_euler = (0.0, 1.571, 0.0)
ob_cylinder_009.lock_location = (True, True, False)
ob_cylinder_009.lock_rotation = (True, True, True)
ob_cylinder_009.lineart.crease_threshold = 0.0
ob_cylinder_003.location = (4.785, -10.0, 12.82)
ob_cylinder_003.rotation_euler = (0.0, 1.571, 0.0)
ob_cylinder_003.lock_location = (False, True, True)
ob_cylinder_003.lineart.crease_threshold = 0.0
ob_cylinder_002.location = (4.785, -10.0, 0.0)
ob_cylinder_002.rotation_euler = (0.0, 1.571, 0.0)
ob_cylinder_002.lock_location = (True, True, False)
ob_cylinder_002.lock_rotation = (True, True, True)
ob_cylinder_002.lineart.crease_threshold = 0.0
ob_cylinder_001.location = (4.785, 10.0, 0.0)
ob_cylinder_001.rotation_euler = (0.0, 1.571, 0.0)
ob_cylinder_001.lock_location = (True, True, False)
ob_cylinder_001.lock_rotation = (True, True, True)
ob_cylinder_001.lineart.crease_threshold = 0.0
ob_cylinder.location = (4.785, 10.0, 12.82)
ob_cylinder.rotation_euler = (0.0, 1.571, 0.0)
ob_cylinder.lock_location = (True, True, True)
ob_cylinder.lineart.crease_threshold = 0.0
ob_cube.location = (0.0, 0.0, -0.6163)
ob_cube.scale = (2.5, 14.0, 17.0)
ob_cube.lock_location = (True, True, False)
ob_cube.lock_rotations_4d = False
ob_cube.empty_display_type = 'ARROWS'
ob_cube.lineart.crease_threshold = 0.0
ob_lamp.location = (4.076, 1.005, 5.904)
ob_lamp.rotation_euler = (0.6503, 0.05522, 1.866)
ob_lamp.lock_rotations_4d = False
ob_lamp.empty_display_type = 'ARROWS'
ob_lamp.color = (0.0, 0.0, 0.0, 0.0)
ob_lamp.lineart.crease_threshold = 0.0
ob_camera.location = (7.481, -6.508, 5.344)
ob_camera.rotation_euler = (1.109, 0.0, 0.8149)
ob_camera.lock_rotations_4d = False
ob_camera.empty_display_type = 'ARROWS'
ob_camera.color = (0.0, 0.0, 0.0, 0.0)
ob_camera.display_type = 'WIRE'
ob_camera.lineart.crease_threshold = 0.0

# ---- collection membership
col_collection_1.objects.link(ob_cylinder_010)
col_collection_1.objects.link(ob_cylinder_009)
col_collection_1.objects.link(ob_cylinder_003)
col_collection_1.objects.link(ob_cylinder_002)
col_collection_1.objects.link(ob_cylinder_001)
col_collection_1.objects.link(ob_cylinder)
col_collection_1.objects.link(ob_cube)
col_collection_1.objects.link(ob_lamp)
col_collection_1.objects.link(ob_camera)

# ---- scene / render settings (as saved in the file)
scene.camera = ob_camera
scene.frame_start = 1; scene.frame_end = 250; scene.frame_set(1)
scene.render.engine = 'BLENDER_EEVEE_NEXT'
scene.render.resolution_percentage = 50
scene.render.dither_intensity = 0.0
scene.cycles.use_denoising = False
scene.cycles.samples = 128
scene.cycles.sampling_pattern = 'TABULATED_SOBOL'
scene.cycles.use_adaptive_sampling = False
scene.cycles.use_light_tree = False
scene.cycles.blur_glossy = 0.0
scene.cycles.sample_clamp_indirect = 0.0
scene.view_settings.view_transform = 'Standard'
bpy.context.view_layer.update()
